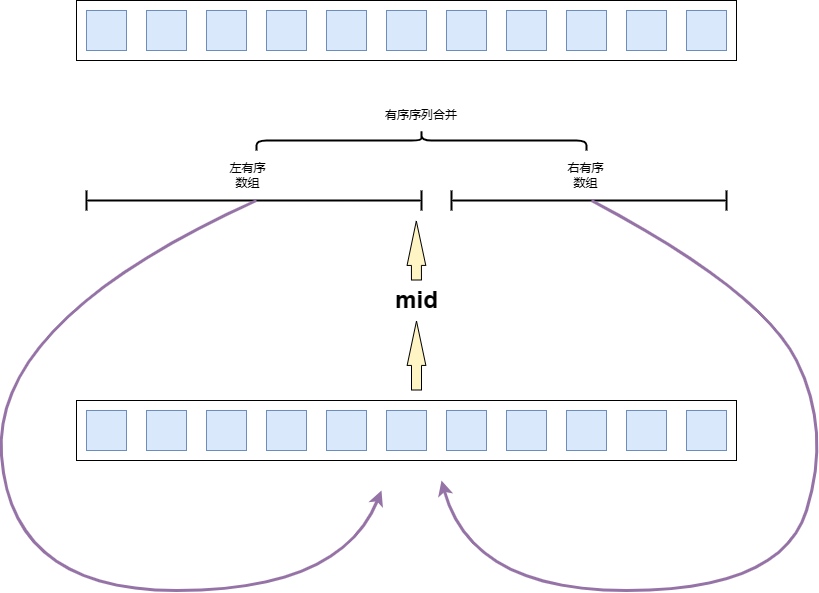

The diagram above was exported from draw.io. Its source (the exported page's mxGraphModel, read from the mxfile embedded in the PNG):
<mxGraphModel dx="1360" dy="910" grid="1" gridSize="10" guides="1" tooltips="1" connect="1" arrows="1" fold="1" page="1" pageScale="1" pageWidth="1169" pageHeight="827" math="0" shadow="0">
  <root>
    <mxCell id="0" />
    <mxCell id="1" parent="0" />
    <mxCell id="stRs1WXfbLcYIGVWfMdH-1" value="" style="rounded=0;whiteSpace=wrap;html=1;" vertex="1" parent="1">
      <mxGeometry x="255" y="490" width="660" height="60" as="geometry" />
    </mxCell>
    <mxCell id="stRs1WXfbLcYIGVWfMdH-2" value="" style="whiteSpace=wrap;html=1;aspect=fixed;fillColor=#dae8fc;strokeColor=#6c8ebf;" vertex="1" parent="1">
      <mxGeometry x="265" y="500" width="40" height="40" as="geometry" />
    </mxCell>
    <mxCell id="stRs1WXfbLcYIGVWfMdH-3" value="" style="whiteSpace=wrap;html=1;aspect=fixed;fillColor=#dae8fc;strokeColor=#6c8ebf;" vertex="1" parent="1">
      <mxGeometry x="325" y="500" width="40" height="40" as="geometry" />
    </mxCell>
    <mxCell id="stRs1WXfbLcYIGVWfMdH-4" value="" style="whiteSpace=wrap;html=1;aspect=fixed;fillColor=#dae8fc;strokeColor=#6c8ebf;" vertex="1" parent="1">
      <mxGeometry x="385" y="500" width="40" height="40" as="geometry" />
    </mxCell>
    <mxCell id="stRs1WXfbLcYIGVWfMdH-5" value="" style="whiteSpace=wrap;html=1;aspect=fixed;fillColor=#dae8fc;strokeColor=#6c8ebf;" vertex="1" parent="1">
      <mxGeometry x="445" y="500" width="40" height="40" as="geometry" />
    </mxCell>
    <mxCell id="stRs1WXfbLcYIGVWfMdH-6" value="" style="whiteSpace=wrap;html=1;aspect=fixed;fillColor=#dae8fc;strokeColor=#6c8ebf;" vertex="1" parent="1">
      <mxGeometry x="505" y="500" width="40" height="40" as="geometry" />
    </mxCell>
    <mxCell id="stRs1WXfbLcYIGVWfMdH-11" value="" style="whiteSpace=wrap;html=1;aspect=fixed;fillColor=#dae8fc;strokeColor=#6c8ebf;" vertex="1" parent="1">
      <mxGeometry x="565" y="500" width="40" height="40" as="geometry" />
    </mxCell>
    <mxCell id="stRs1WXfbLcYIGVWfMdH-12" value="" style="whiteSpace=wrap;html=1;aspect=fixed;fillColor=#dae8fc;strokeColor=#6c8ebf;" vertex="1" parent="1">
      <mxGeometry x="625" y="500" width="40" height="40" as="geometry" />
    </mxCell>
    <mxCell id="stRs1WXfbLcYIGVWfMdH-13" value="" style="whiteSpace=wrap;html=1;aspect=fixed;fillColor=#dae8fc;strokeColor=#6c8ebf;" vertex="1" parent="1">
      <mxGeometry x="685" y="500" width="40" height="40" as="geometry" />
    </mxCell>
    <mxCell id="stRs1WXfbLcYIGVWfMdH-14" value="" style="whiteSpace=wrap;html=1;aspect=fixed;fillColor=#dae8fc;strokeColor=#6c8ebf;" vertex="1" parent="1">
      <mxGeometry x="745" y="500" width="40" height="40" as="geometry" />
    </mxCell>
    <mxCell id="stRs1WXfbLcYIGVWfMdH-15" value="" style="whiteSpace=wrap;html=1;aspect=fixed;fillColor=#dae8fc;strokeColor=#6c8ebf;" vertex="1" parent="1">
      <mxGeometry x="805" y="500" width="40" height="40" as="geometry" />
    </mxCell>
    <mxCell id="stRs1WXfbLcYIGVWfMdH-16" value="" style="whiteSpace=wrap;html=1;aspect=fixed;fillColor=#dae8fc;strokeColor=#6c8ebf;" vertex="1" parent="1">
      <mxGeometry x="865" y="500" width="40" height="40" as="geometry" />
    </mxCell>
    <mxCell id="stRs1WXfbLcYIGVWfMdH-17" value="" style="shape=flexArrow;endArrow=classic;html=1;rounded=0;endWidth=7.719298245614035;endSize=14.47719298245614;fillColor=#FFF4C3;" edge="1" parent="1" source="stRs1WXfbLcYIGVWfMdH-21">
      <mxGeometry width="50" height="50" relative="1" as="geometry">
        <mxPoint x="594.82" y="370" as="sourcePoint" />
        <mxPoint x="594.82" y="310" as="targetPoint" />
        <Array as="points" />
      </mxGeometry>
    </mxCell>
    <mxCell id="stRs1WXfbLcYIGVWfMdH-18" value="" style="shape=crossbar;whiteSpace=wrap;html=1;rounded=1;strokeWidth=2;" vertex="1" parent="1">
      <mxGeometry x="265" y="280" width="335" height="20" as="geometry" />
    </mxCell>
    <mxCell id="stRs1WXfbLcYIGVWfMdH-20" value="" style="shape=crossbar;whiteSpace=wrap;html=1;rounded=1;strokeWidth=2;" vertex="1" parent="1">
      <mxGeometry x="630" y="280" width="275" height="20" as="geometry" />
    </mxCell>
    <mxCell id="stRs1WXfbLcYIGVWfMdH-22" value="" style="shape=flexArrow;endArrow=classic;html=1;rounded=0;endWidth=7.719298245614035;endSize=14.47719298245614;fillColor=#FFF4C3;" edge="1" parent="1" target="stRs1WXfbLcYIGVWfMdH-21">
      <mxGeometry width="50" height="50" relative="1" as="geometry">
        <mxPoint x="595" y="480" as="sourcePoint" />
        <mxPoint x="594.82" y="310" as="targetPoint" />
      </mxGeometry>
    </mxCell>
    <mxCell id="stRs1WXfbLcYIGVWfMdH-21" value="mid" style="text;strokeColor=none;fillColor=none;html=1;fontSize=24;fontStyle=1;verticalAlign=middle;align=center;" vertex="1" parent="1">
      <mxGeometry x="545" y="370" width="100" height="40" as="geometry" />
    </mxCell>
    <mxCell id="stRs1WXfbLcYIGVWfMdH-24" value="左有序数组" style="text;html=1;align=center;verticalAlign=middle;whiteSpace=wrap;rounded=0;" vertex="1" parent="1">
      <mxGeometry x="403" y="250" width="47" height="30" as="geometry" />
    </mxCell>
    <mxCell id="stRs1WXfbLcYIGVWfMdH-25" value="右有序数组" style="text;html=1;align=center;verticalAlign=middle;whiteSpace=wrap;rounded=0;" vertex="1" parent="1">
      <mxGeometry x="741.5" y="250" width="47" height="30" as="geometry" />
    </mxCell>
    <mxCell id="stRs1WXfbLcYIGVWfMdH-49" value="" style="rounded=0;whiteSpace=wrap;html=1;" vertex="1" parent="1">
      <mxGeometry x="255" y="90" width="660" height="60" as="geometry" />
    </mxCell>
    <mxCell id="stRs1WXfbLcYIGVWfMdH-50" value="" style="whiteSpace=wrap;html=1;aspect=fixed;fillColor=#dae8fc;strokeColor=#6c8ebf;" vertex="1" parent="1">
      <mxGeometry x="265" y="100" width="40" height="40" as="geometry" />
    </mxCell>
    <mxCell id="stRs1WXfbLcYIGVWfMdH-51" value="" style="whiteSpace=wrap;html=1;aspect=fixed;fillColor=#dae8fc;strokeColor=#6c8ebf;" vertex="1" parent="1">
      <mxGeometry x="325" y="100" width="40" height="40" as="geometry" />
    </mxCell>
    <mxCell id="stRs1WXfbLcYIGVWfMdH-52" value="" style="whiteSpace=wrap;html=1;aspect=fixed;fillColor=#dae8fc;strokeColor=#6c8ebf;" vertex="1" parent="1">
      <mxGeometry x="385" y="100" width="40" height="40" as="geometry" />
    </mxCell>
    <mxCell id="stRs1WXfbLcYIGVWfMdH-53" value="" style="whiteSpace=wrap;html=1;aspect=fixed;fillColor=#dae8fc;strokeColor=#6c8ebf;" vertex="1" parent="1">
      <mxGeometry x="445" y="100" width="40" height="40" as="geometry" />
    </mxCell>
    <mxCell id="stRs1WXfbLcYIGVWfMdH-54" value="" style="whiteSpace=wrap;html=1;aspect=fixed;fillColor=#dae8fc;strokeColor=#6c8ebf;" vertex="1" parent="1">
      <mxGeometry x="505" y="100" width="40" height="40" as="geometry" />
    </mxCell>
    <mxCell id="stRs1WXfbLcYIGVWfMdH-55" value="" style="whiteSpace=wrap;html=1;aspect=fixed;fillColor=#dae8fc;strokeColor=#6c8ebf;" vertex="1" parent="1">
      <mxGeometry x="565" y="100" width="40" height="40" as="geometry" />
    </mxCell>
    <mxCell id="stRs1WXfbLcYIGVWfMdH-56" value="" style="whiteSpace=wrap;html=1;aspect=fixed;fillColor=#dae8fc;strokeColor=#6c8ebf;" vertex="1" parent="1">
      <mxGeometry x="625" y="100" width="40" height="40" as="geometry" />
    </mxCell>
    <mxCell id="stRs1WXfbLcYIGVWfMdH-57" value="" style="whiteSpace=wrap;html=1;aspect=fixed;fillColor=#dae8fc;strokeColor=#6c8ebf;" vertex="1" parent="1">
      <mxGeometry x="685" y="100" width="40" height="40" as="geometry" />
    </mxCell>
    <mxCell id="stRs1WXfbLcYIGVWfMdH-58" value="" style="whiteSpace=wrap;html=1;aspect=fixed;fillColor=#dae8fc;strokeColor=#6c8ebf;" vertex="1" parent="1">
      <mxGeometry x="745" y="100" width="40" height="40" as="geometry" />
    </mxCell>
    <mxCell id="stRs1WXfbLcYIGVWfMdH-59" value="" style="whiteSpace=wrap;html=1;aspect=fixed;fillColor=#dae8fc;strokeColor=#6c8ebf;" vertex="1" parent="1">
      <mxGeometry x="805" y="100" width="40" height="40" as="geometry" />
    </mxCell>
    <mxCell id="stRs1WXfbLcYIGVWfMdH-60" value="" style="whiteSpace=wrap;html=1;aspect=fixed;fillColor=#dae8fc;strokeColor=#6c8ebf;" vertex="1" parent="1">
      <mxGeometry x="865" y="100" width="40" height="40" as="geometry" />
    </mxCell>
    <mxCell id="stRs1WXfbLcYIGVWfMdH-61" value="" style="shape=curlyBracket;whiteSpace=wrap;html=1;rounded=1;labelPosition=left;verticalLabelPosition=middle;align=right;verticalAlign=middle;rotation=90;size=0.5;strokeWidth=2;" vertex="1" parent="1">
      <mxGeometry x="590" y="65" width="20" height="330" as="geometry" />
    </mxCell>
    <mxCell id="stRs1WXfbLcYIGVWfMdH-62" value="有序序列合并" style="text;html=1;align=center;verticalAlign=middle;whiteSpace=wrap;rounded=0;" vertex="1" parent="1">
      <mxGeometry x="560" y="190" width="80" height="30" as="geometry" />
    </mxCell>
    <mxCell id="stRs1WXfbLcYIGVWfMdH-67" value="" style="curved=1;endArrow=classic;html=1;rounded=0;strokeWidth=3;fillColor=#e1d5e7;strokeColor=#9673a6;" edge="1" parent="1">
      <mxGeometry width="50" height="50" relative="1" as="geometry">
        <mxPoint x="770" y="290" as="sourcePoint" />
        <mxPoint x="620" y="570" as="targetPoint" />
        <Array as="points">
          <mxPoint x="940" y="380" />
          <mxPoint x="1010" y="520" />
          <mxPoint x="960" y="680" />
          <mxPoint x="650" y="680" />
        </Array>
      </mxGeometry>
    </mxCell>
    <mxCell id="stRs1WXfbLcYIGVWfMdH-68" value="" style="curved=1;endArrow=classic;html=1;rounded=0;strokeWidth=3;fillColor=#e1d5e7;strokeColor=#9673a6;" edge="1" parent="1">
      <mxGeometry width="50" height="50" relative="1" as="geometry">
        <mxPoint x="435" y="290" as="sourcePoint" />
        <mxPoint x="560" y="580" as="targetPoint" />
        <Array as="points">
          <mxPoint x="170" y="410" />
          <mxPoint x="190" y="680" />
          <mxPoint x="520" y="680" />
        </Array>
      </mxGeometry>
    </mxCell>
  </root>
</mxGraphModel>